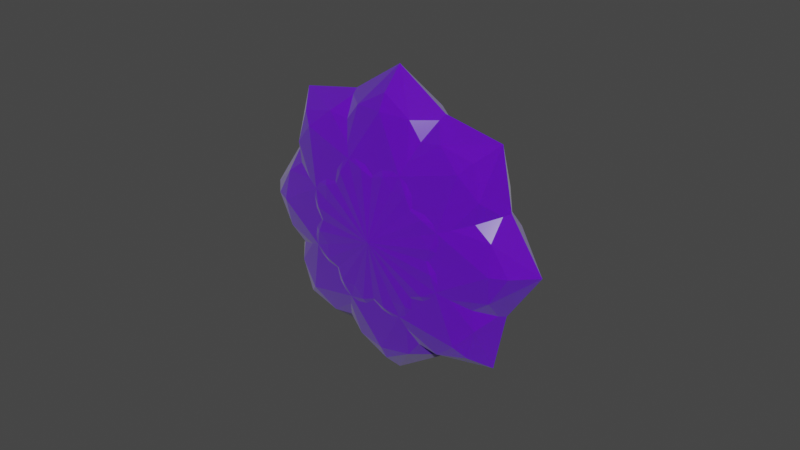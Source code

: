# Source: particleV2.blend  (saved by Blender 3.3.6; exported with 4.5.12 LTS)
import bpy
from mathutils import Matrix  # noqa: F401  (used for matrix-valued properties, if any)

bpy.ops.wm.read_factory_settings(use_empty=True)
scene = bpy.context.scene
scene.name = 'Scene'

# ---- collections
col_collection = bpy.data.collections.new('Collection'); scene.collection.children.link(col_collection)

# ---- materials (node trees are filled in below, after node groups)
mat_particle = bpy.data.materials.new('particle')
mat_particle.use_transparent_shadow = False

# ---- material node trees
mat_particle.use_nodes = True; mat_particle.node_tree.nodes.clear()
_N = mat_particle.node_tree.nodes; _L = mat_particle.node_tree.links
n0 = _N.new('ShaderNodeBsdfPrincipled'); n0.name = 'Principled BSDF'; n0.location = (10, 300)
n0.distribution = 'GGX'
n0.subsurface_method = 'RANDOM_WALK_SKIN'
n0.inputs[0].default_value = (0.1645, 0.003721, 0.8, 0.4)
n0.inputs[2].default_value = 0.1808
n0.inputs[3].default_value = 1.45
n0.inputs[18].default_value = 0.3615
n0.inputs[24].default_value = 0.1427
n0.inputs[27].default_value = (0.0, 0.0, 0.0, 1.0)
n0.inputs[28].default_value = 1.0
n1 = _N.new('ShaderNodeOutputMaterial'); n1.name = 'Material Output'; n1.location = (300, 300)
_L.new(n0.outputs[0], n1.inputs[0])
n1.is_active_output = True

# ---- world
world_world = bpy.data.worlds.new('World'); scene.world = world_world
world_world.use_nodes = True; world_world.node_tree.nodes.clear()
_N = world_world.node_tree.nodes; _L = world_world.node_tree.links
n0 = _N.new('ShaderNodeOutputWorld'); n0.name = 'World Output'; n0.location = (300, 300)
n1 = _N.new('ShaderNodeBackground'); n1.name = 'Background'; n1.location = (10, 300)
n1.inputs[0].default_value = (0.05088, 0.05088, 0.05088, 1.0)
_L.new(n1.outputs[0], n0.inputs[0])
n0.is_active_output = True
world_world.color = (0.05088, 0.05088, 0.05088)
world_world.use_sun_shadow = False
world_world.sun_shadow_jitter_overblur = 0.0

# ---- meshes
me_icosphere_003 = bpy.data.meshes.new('Icosphere.003')
me_icosphere_003.from_pydata([(0.3054, 0.8506, 0.4472), (0.6835, 0.0, 0.4472), (0.0, 0.0, 1.257), (0.7182, 0.309, 0.0), (0.4959, 0.809, 0.0), (0.0, 1.0, 0.0), (0.5574, 0.5, 0.5257), (0.458, 0.0, 0.9499), (0.2357, 0.5, 0.9499), (0.0, 0.8293, 0.4875), (0.0, 0.4472, 1.09), (0.0, 0.618, 0.9661), (-0.3054, 0.8506, 0.4472), (-0.6835, 0.0, 0.4472), (-0.7182, 0.309, 0.0), (-0.4959, 0.809, 0.0), (-0.5574, 0.5, 0.5257), (-0.458, 0.0, 0.9499), (-0.2357, 0.5, 0.9499), (0.3054, -0.8506, 0.4472), (0.7182, -0.309, 0.0), (0.4959, -0.809, 0.0), (0.5574, -0.5, 0.5257), (0.2357, -0.5, 0.9499), (0.0, -0.8293, 0.4875), (0.0, -0.4472, 1.09), (0.0, -0.618, 0.9661), (-0.3054, -0.8506, 0.4472), (-0.7182, -0.309, 0.0), (-0.4959, -0.809, 0.0), (-0.5574, -0.5, 0.5257), (-0.2357, -0.5, 0.9499), (0.3054, 0.8506, -0.4472), (0.6835, 0.0, -0.4472), (0.0, 0.0, -1.257), (0.5574, 0.5, -0.5257), (0.458, 0.0, -0.9499), (0.2357, 0.5, -0.9499), (0.0, 0.8293, -0.4875), (0.0, 0.4472, -1.09), (0.0, 0.618, -0.9661), (-0.3054, 0.8506, -0.4472), (-0.6835, 0.0, -0.4472), (-0.5574, 0.5, -0.5257), (-0.458, 0.0, -0.9499), (-0.2357, 0.5, -0.9499), (0.3054, -0.8506, -0.4472), (0.5574, -0.5, -0.5257), (0.2357, -0.5, -0.9499), (0.0, -0.8293, -0.4875), (0.0, -0.4472, -1.09), (0.0, -0.618, -0.9661), (-0.3054, -0.8506, -0.4472), (-0.5574, -0.5, -0.5257), (-0.2357, -0.5, -0.9499), (0.5322, 0.8506, 0.1003), (0.7996, -6.781e-08, -0.1671), (0.8886, -1.905e-07, 0.8886), (0.5078, 0.309, -0.5078), (0.3507, 0.809, -0.3507), (0.7659, 0.5, -0.02236), (0.9955, -1.44e-07, 0.3479), (0.8383, 0.5, 0.505), (0.3447, 0.8293, 0.3447), (0.7709, 0.4472, 0.7709), (0.6831, 0.618, 0.6831), (0.1003, 0.8506, 0.5322), (-0.1671, -6.781e-08, 0.7996), (-0.5078, 0.309, 0.5078), (-0.3507, 0.809, 0.3507), (-0.02236, 0.5, 0.7659), (0.3479, -1.44e-07, 0.9955), (0.505, 0.5, 0.8383), (0.5322, -0.8506, 0.1003), (0.5078, -0.309, -0.5078), (0.3507, -0.809, -0.3507), (-1.444e-08, -1.0, -1.444e-08), (0.7659, -0.5, -0.02236), (0.8383, -0.5, 0.505), (0.3447, -0.8293, 0.3447), (0.7709, -0.4472, 0.7709), (0.6831, -0.618, 0.6831), (0.1003, -0.8506, 0.5322), (-0.5078, -0.309, 0.5078), (-0.3507, -0.809, 0.3507), (-0.02236, -0.5, 0.7659), (0.505, -0.5, 0.8383), (-0.1003, 0.8506, -0.5322), (0.1671, 6.781e-08, -0.7996), (-0.8886, 1.905e-07, -0.8886), (0.02236, 0.5, -0.7659), (-0.3479, 1.44e-07, -0.9955), (-0.505, 0.5, -0.8383), (-0.3447, 0.8293, -0.3447), (-0.7709, 0.4472, -0.7709), (-0.6831, 0.618, -0.6831), (-0.5322, 0.8506, -0.1003), (-0.7996, 6.781e-08, 0.1671), (-0.7659, 0.5, 0.02236), (-0.9955, 1.44e-07, -0.3479), (-0.8383, 0.5, -0.505), (-0.1003, -0.8506, -0.5322), (0.02236, -0.5, -0.7659), (-0.505, -0.5, -0.8383), (-0.3447, -0.8293, -0.3447), (-0.7709, -0.4472, -0.7709), (-0.6831, -0.618, -0.6831), (-0.5322, -0.8506, -0.1003), (-0.7659, -0.5, 0.02236), (-0.8383, -0.5, -0.505), (-0.1003, 0.8506, 0.5322), (0.1671, 6.006e-08, 0.7996), (-0.8886, 4.6e-07, 0.8886), (0.5078, 0.309, 0.5078), (0.3507, 0.809, 0.3507), (0.02236, 0.5, 0.7659), (-0.3479, 2.783e-07, 0.9955), (-0.505, 0.5, 0.8383), (-0.3447, 0.8293, 0.3447), (-0.7709, 0.4472, 0.7709), (-0.6831, 0.618, 0.6831), (-0.5322, 0.8506, 0.1003), (-0.7996, 2.673e-07, -0.1671), (-0.5078, 0.309, -0.5078), (-0.3507, 0.809, -0.3507), (-0.7659, 0.5, -0.02236), (-0.9955, 4.171e-07, 0.3479), (-0.8383, 0.5, 0.505), (-0.1003, -0.8506, 0.5322), (0.5078, -0.309, 0.5078), (0.3507, -0.809, 0.3507), (0.02236, -0.5, 0.7659), (-0.505, -0.5, 0.8383), (-0.3447, -0.8293, 0.3447), (-0.7709, -0.4472, 0.7709), (-0.6831, -0.618, 0.6831), (-0.5322, -0.8506, 0.1003), (-0.5078, -0.309, -0.5078), (-0.3507, -0.809, -0.3507), (-0.7659, -0.5, -0.02236), (-0.8383, -0.5, 0.505), (0.5322, 0.8506, -0.1003), (0.7996, -2.673e-07, 0.1671), (0.8886, -4.6e-07, -0.8886), (0.7659, 0.5, 0.02236), (0.9955, -4.171e-07, -0.3479), (0.8383, 0.5, -0.505), (0.3447, 0.8293, -0.3447), (0.7709, 0.4472, -0.7709), (0.6831, 0.618, -0.6831), (0.1003, 0.8506, -0.5322), (-0.1671, -6.006e-08, -0.7996), (-0.02236, 0.5, -0.7659), (0.3479, -2.783e-07, -0.9955), (0.505, 0.5, -0.8383), (0.5322, -0.8506, -0.1003), (0.7659, -0.5, 0.02236), (0.8383, -0.5, -0.505), (0.3447, -0.8293, -0.3447), (0.7709, -0.4472, -0.7709), (0.6831, -0.618, -0.6831), (0.1003, -0.8506, -0.5322), (-0.02236, -0.5, -0.7659), (0.505, -0.5, -0.8383), (-0.4472, 0.8506, 0.3054), (-0.4472, 3.274e-07, 0.6835), (-1.257, 9.2e-07, 7.49e-08), (7.329e-08, 0.309, 0.7182), (1.094e-07, 0.809, 0.4959), (-0.5257, 0.5, 0.5574), (-0.9499, 6.954e-07, 0.458), (-0.9499, 0.5, 0.2357), (-0.4875, 0.8293, 2.906e-08), (-1.09, 0.4472, 6.498e-08), (-0.9661, 0.618, 5.759e-08), (-0.4472, 0.8506, -0.3054), (-0.4472, 3.274e-07, -0.6835), (-1.233e-08, 0.309, -0.7182), (5.024e-08, 0.809, -0.4959), (-0.5257, 0.5, -0.5574), (-0.9499, 6.954e-07, -0.458), (-0.9499, 0.5, -0.2357), (-0.4472, -0.8506, 0.3054), (1.233e-08, -0.309, 0.7182), (-5.024e-08, -0.809, 0.4959), (-0.5257, -0.5, 0.5574), (-0.9499, -0.5, 0.2357), (-0.4875, -0.8293, 2.906e-08), (-1.09, -0.4472, 6.498e-08), (-0.9661, -0.618, 5.759e-08), (-0.4472, -0.8506, -0.3054), (-7.329e-08, -0.309, -0.7182), (-1.094e-07, -0.809, -0.4959), (-0.5257, -0.5, -0.5574), (-0.9499, -0.5, -0.2357), (0.4472, 0.8506, 0.3054), (0.4472, -3.274e-07, 0.6835), (1.257, -9.2e-07, -7.49e-08), (0.5257, 0.5, 0.5574), (0.9499, -6.954e-07, 0.458), (0.9499, 0.5, 0.2357), (0.4875, 0.8293, -2.906e-08), (1.09, 0.4472, -6.498e-08), (0.9661, 0.618, -5.759e-08), (0.4472, 0.8506, -0.3054), (0.4472, -3.274e-07, -0.6835), (0.5257, 0.5, -0.5574), (0.9499, -6.954e-07, -0.458), (0.9499, 0.5, -0.2357), (0.4472, -0.8506, 0.3054), (0.5257, -0.5, 0.5574), (0.9499, -0.5, 0.2357), (0.4875, -0.8293, -2.906e-08), (1.09, -0.4472, -6.498e-08), (0.9661, -0.618, -5.759e-08), (0.4472, -0.8506, -0.3054), (0.5257, -0.5, -0.5574), (0.9499, -0.5, -0.2357)], [], [(1, 6, 7), (7, 8, 2), (7, 6, 8), (6, 0, 8), (3, 6, 1), (3, 4, 6), (4, 0, 6), (4, 5, 0), (58, 74, 88), (8, 11, 10), (8, 10, 2), (0, 9, 11, 8), (41, 5, 32, 38), (13, 17, 16), (17, 2, 18), (17, 18, 16), (16, 18, 12), (14, 13, 16), (14, 16, 15), (15, 16, 12), (15, 12, 5), (97, 83, 68), (18, 10, 11), (18, 2, 10), (12, 18, 11, 9), (1, 7, 22), (7, 2, 23), (7, 23, 22), (22, 23, 19), (20, 1, 22), (20, 22, 21), (21, 22, 19), (21, 19, 76), (23, 25, 26), (23, 2, 25), (19, 23, 26, 24), (161, 158, 155, 76), (13, 30, 17), (17, 31, 2), (17, 30, 31), (30, 27, 31), (28, 30, 13), (28, 29, 30), (29, 27, 30), (29, 76, 27), (31, 26, 25), (31, 25, 2), (27, 24, 26, 31), (33, 36, 35), (36, 34, 37), (36, 37, 35), (35, 37, 32), (3, 33, 35), (3, 35, 4), (4, 35, 32), (4, 32, 5), (68, 83, 67), (37, 39, 40), (37, 34, 39), (32, 37, 40, 38), (42, 43, 44), (44, 45, 34), (44, 43, 45), (43, 41, 45), (14, 43, 42), (14, 15, 43), (15, 41, 43), (15, 5, 41), (1, 20, 3), (45, 40, 39), (45, 39, 34), (41, 38, 40, 45), (33, 47, 36), (36, 48, 34), (36, 47, 48), (47, 46, 48), (20, 47, 33), (20, 21, 47), (21, 46, 47), (21, 76, 46), (48, 51, 50), (48, 50, 34), (46, 49, 51, 48), (27, 76, 19, 24), (42, 44, 53), (44, 34, 54), (44, 54, 53), (53, 54, 52), (28, 42, 53), (28, 53, 29), (29, 53, 52), (29, 52, 76), (54, 50, 51), (54, 34, 50), (52, 54, 51, 49), (56, 60, 61), (61, 62, 57), (61, 60, 62), (60, 55, 62), (58, 60, 56), (58, 59, 60), (59, 55, 60), (59, 5, 55), (113, 129, 142), (62, 65, 64), (62, 64, 57), (55, 63, 65, 62), (107, 104, 101, 76), (67, 71, 70), (71, 57, 72), (71, 72, 70), (70, 72, 66), (68, 67, 70), (68, 70, 69), (69, 70, 66), (69, 66, 5), (151, 137, 123), (72, 64, 65), (72, 57, 64), (66, 72, 65, 63), (56, 61, 77), (61, 57, 78), (61, 78, 77), (77, 78, 73), (74, 56, 77), (74, 77, 75), (75, 77, 73), (75, 73, 76), (78, 80, 81), (78, 57, 80), (73, 78, 81, 79), (52, 49, 46, 76), (67, 85, 71), (71, 86, 57), (71, 85, 86), (85, 82, 86), (83, 85, 67), (83, 84, 85), (84, 82, 85), (84, 76, 82), (86, 81, 80), (86, 80, 57), (82, 79, 81, 86), (88, 91, 90), (91, 89, 92), (91, 92, 90), (90, 92, 87), (58, 88, 90), (58, 90, 59), (59, 90, 87), (59, 87, 5), (3, 20, 33), (92, 94, 95), (92, 89, 94), (87, 92, 95, 93), (215, 212, 209, 76), (97, 98, 99), (99, 100, 89), (99, 98, 100), (98, 96, 100), (68, 98, 97), (68, 69, 98), (69, 96, 98), (69, 5, 96), (123, 137, 122), (100, 95, 94), (100, 94, 89), (96, 93, 95, 100), (88, 102, 91), (91, 103, 89), (91, 102, 103), (102, 101, 103), (74, 102, 88), (74, 75, 102), (75, 101, 102), (75, 76, 101), (103, 106, 105), (103, 105, 89), (101, 104, 106, 103), (175, 172, 164, 5), (97, 99, 108), (99, 89, 109), (99, 109, 108), (108, 109, 107), (83, 97, 108), (83, 108, 84), (84, 108, 107), (84, 107, 76), (109, 105, 106), (109, 89, 105), (107, 109, 106, 104), (111, 115, 116), (116, 117, 112), (116, 115, 117), (115, 110, 117), (113, 115, 111), (113, 114, 115), (114, 110, 115), (114, 5, 110), (150, 5, 141, 147), (117, 120, 119), (117, 119, 112), (110, 118, 120, 117), (96, 5, 87, 93), (122, 126, 125), (126, 112, 127), (126, 127, 125), (125, 127, 121), (123, 122, 125), (123, 125, 124), (124, 125, 121), (124, 121, 5), (111, 129, 113), (127, 119, 120), (127, 112, 119), (121, 127, 120, 118), (111, 116, 131), (116, 112, 132), (116, 132, 131), (131, 132, 128), (129, 111, 131), (129, 131, 130), (130, 131, 128), (130, 128, 76), (132, 134, 135), (132, 112, 134), (128, 132, 135, 133), (121, 118, 110, 5), (122, 139, 126), (126, 140, 112), (126, 139, 140), (139, 136, 140), (137, 139, 122), (137, 138, 139), (138, 136, 139), (138, 76, 136), (140, 135, 134), (140, 134, 112), (136, 133, 135, 140), (142, 145, 144), (145, 143, 146), (145, 146, 144), (144, 146, 141), (113, 142, 144), (113, 144, 114), (114, 144, 141), (114, 141, 5), (14, 28, 13), (146, 148, 149), (146, 143, 148), (141, 146, 149, 147), (136, 76, 128, 133), (151, 152, 153), (153, 154, 143), (153, 152, 154), (152, 150, 154), (123, 152, 151), (123, 124, 152), (124, 150, 152), (124, 5, 150), (56, 74, 58), (154, 149, 148), (154, 148, 143), (150, 147, 149, 154), (142, 156, 145), (145, 157, 143), (145, 156, 157), (156, 155, 157), (129, 156, 142), (129, 130, 156), (130, 155, 156), (130, 76, 155), (157, 160, 159), (157, 159, 143), (155, 158, 160, 157), (204, 5, 195, 201), (151, 153, 162), (153, 143, 163), (153, 163, 162), (162, 163, 161), (137, 151, 162), (137, 162, 138), (138, 162, 161), (138, 161, 76), (163, 159, 160), (163, 143, 159), (161, 163, 160, 158), (165, 169, 170), (170, 171, 166), (170, 169, 171), (169, 164, 171), (167, 169, 165), (167, 168, 169), (168, 164, 169), (168, 5, 164), (42, 28, 14), (171, 174, 173), (171, 173, 166), (164, 172, 174, 171), (82, 76, 73, 79), (176, 180, 179), (180, 166, 181), (180, 181, 179), (179, 181, 175), (177, 176, 179), (177, 179, 178), (178, 179, 175), (178, 175, 5), (165, 183, 167), (181, 173, 174), (181, 166, 173), (175, 181, 174, 172), (165, 170, 185), (170, 166, 186), (170, 186, 185), (185, 186, 182), (183, 165, 185), (183, 185, 184), (184, 185, 182), (184, 182, 76), (186, 188, 189), (186, 166, 188), (182, 186, 189, 187), (12, 9, 0, 5), (176, 193, 180), (180, 194, 166), (180, 193, 194), (193, 190, 194), (191, 193, 176), (191, 192, 193), (192, 190, 193), (192, 76, 190), (194, 189, 188), (194, 188, 166), (190, 187, 189, 194), (196, 199, 198), (199, 197, 200), (199, 200, 198), (198, 200, 195), (167, 196, 198), (167, 198, 168), (168, 198, 195), (168, 195, 5), (177, 191, 176), (200, 202, 203), (200, 197, 202), (195, 200, 203, 201), (190, 76, 182, 187), (205, 206, 207), (207, 208, 197), (207, 206, 208), (206, 204, 208), (177, 206, 205), (177, 178, 206), (178, 204, 206), (178, 5, 204), (167, 183, 196), (208, 203, 202), (208, 202, 197), (204, 201, 203, 208), (196, 210, 199), (199, 211, 197), (199, 210, 211), (210, 209, 211), (183, 210, 196), (183, 184, 210), (184, 209, 210), (184, 76, 209), (211, 214, 213), (211, 213, 197), (209, 212, 214, 211), (66, 63, 55, 5), (205, 207, 216), (207, 197, 217), (207, 217, 216), (216, 217, 215), (191, 205, 216), (191, 216, 192), (192, 216, 215), (192, 215, 76), (217, 213, 214), (217, 197, 213), (215, 217, 214, 212), (205, 191, 177)])
_uv = me_icosphere_003.uv_layers.new(name='UVMap')
_uv.uv.foreach_set('vector', [0.3636, 0.3149, 0.4545, 0.3149, 0.4091, 0.3937, 0.4091, 0.3937, 0.5, 0.3937, 0.4545, 0.4724, 0.4091, 0.3937, 0.4545, 0.3149, 0.5, 0.3937, 0.4545, 0.3149, 0.5455, 0.3149, 0.5, 0.3937, 0.4091, 0.2362, 0.4545, 0.3149, 0.3636, 0.3149, 0.4091, 0.2362, 0.5, 0.2362, 0.4545, 0.3149, 0.5, 0.2362, 0.5455, 0.3149, 0.4545, 0.3149, 0.5, 0.2362, 0.5909, 0.2362, 0.5455, 0.3149, 0.4091, 0.2362, 0.4091, 0.2362, 0.3636, 0.3149, 0.5909, 0.3937, 0.6083, 0.3636, 0.616, 0.3937, 0.5909, 0.3937, 0.616, 0.3937, 0.6364, 0.4724, 0.5455, 0.3149, 0.592, 0.3149, 0.6083, 0.3636, 0.5909, 0.3937, 0.5455, 0.3149, 0.5909, 0.2362, 0.5455, 0.3149, 0.592, 0.3149, 0.3636, 0.3149, 0.4091, 0.3937, 0.4545, 0.3149, 0.4091, 0.3937, 0.4545, 0.4724, 0.5, 0.3937, 0.4091, 0.3937, 0.5, 0.3937, 0.4545, 0.3149, 0.4545, 0.3149, 0.5, 0.3937, 0.5455, 0.3149, 0.4091, 0.2362, 0.3636, 0.3149, 0.4545, 0.3149, 0.4091, 0.2362, 0.4545, 0.3149, 0.5, 0.2362, 0.5, 0.2362, 0.4545, 0.3149, 0.5455, 0.3149, 0.5, 0.2362, 0.5455, 0.3149, 0.5909, 0.2362, 0.3636, 0.3149, 0.4091, 0.2362, 0.4091, 0.2362, 0.5909, 0.3937, 0.616, 0.3937, 0.6083, 0.3636, 0.5909, 0.3937, 0.6364, 0.4724, 0.616, 0.3937, 0.5455, 0.3149, 0.5909, 0.3937, 0.6083, 0.3636, 0.592, 0.3149, 0.3636, 0.3149, 0.4091, 0.3937, 0.4545, 0.3149, 0.4091, 0.3937, 0.4545, 0.4724, 0.5, 0.3937, 0.4091, 0.3937, 0.5, 0.3937, 0.4545, 0.3149, 0.4545, 0.3149, 0.5, 0.3937, 0.5455, 0.3149, 0.4091, 0.2362, 0.3636, 0.3149, 0.4545, 0.3149, 0.4091, 0.2362, 0.4545, 0.3149, 0.5, 0.2362, 0.5, 0.2362, 0.4545, 0.3149, 0.5455, 0.3149, 0.5, 0.2362, 0.5455, 0.3149, 0.5909, 0.2362, 0.5909, 0.3937, 0.616, 0.3937, 0.6083, 0.3636, 0.5909, 0.3937, 0.6364, 0.4724, 0.616, 0.3937, 0.5455, 0.3149, 0.5909, 0.3937, 0.6083, 0.3636, 0.592, 0.3149, 0.5455, 0.3149, 0.592, 0.3149, 0.5455, 0.3149, 0.5909, 0.2362, 0.3636, 0.3149, 0.4545, 0.3149, 0.4091, 0.3937, 0.4091, 0.3937, 0.5, 0.3937, 0.4545, 0.4724, 0.4091, 0.3937, 0.4545, 0.3149, 0.5, 0.3937, 0.4545, 0.3149, 0.5455, 0.3149, 0.5, 0.3937, 0.4091, 0.2362, 0.4545, 0.3149, 0.3636, 0.3149, 0.4091, 0.2362, 0.5, 0.2362, 0.4545, 0.3149, 0.5, 0.2362, 0.5455, 0.3149, 0.4545, 0.3149, 0.5, 0.2362, 0.5909, 0.2362, 0.5455, 0.3149, 0.5909, 0.3937, 0.6083, 0.3636, 0.616, 0.3937, 0.5909, 0.3937, 0.616, 0.3937, 0.6364, 0.4724, 0.5455, 0.3149, 0.592, 0.3149, 0.6083, 0.3636, 0.5909, 0.3937, 0.3636, 0.3149, 0.4091, 0.3937, 0.4545, 0.3149, 0.4091, 0.3937, 0.4545, 0.4724, 0.5, 0.3937, 0.4091, 0.3937, 0.5, 0.3937, 0.4545, 0.3149, 0.4545, 0.3149, 0.5, 0.3937, 0.5455, 0.3149, 0.4091, 0.2362, 0.3636, 0.3149, 0.4545, 0.3149, 0.4091, 0.2362, 0.4545, 0.3149, 0.5, 0.2362, 0.5, 0.2362, 0.4545, 0.3149, 0.5455, 0.3149, 0.5, 0.2362, 0.5455, 0.3149, 0.5909, 0.2362, 0.4091, 0.2362, 0.4091, 0.2362, 0.3636, 0.3149, 0.5909, 0.3937, 0.616, 0.3937, 0.6083, 0.3636, 0.5909, 0.3937, 0.6364, 0.4724, 0.616, 0.3937, 0.5455, 0.3149, 0.5909, 0.3937, 0.6083, 0.3636, 0.592, 0.3149, 0.3636, 0.3149, 0.4545, 0.3149, 0.4091, 0.3937, 0.4091, 0.3937, 0.5, 0.3937, 0.4545, 0.4724, 0.4091, 0.3937, 0.4545, 0.3149, 0.5, 0.3937, 0.4545, 0.3149, 0.5455, 0.3149, 0.5, 0.3937, 0.4091, 0.2362, 0.4545, 0.3149, 0.3636, 0.3149, 0.4091, 0.2362, 0.5, 0.2362, 0.4545, 0.3149, 0.5, 0.2362, 0.5455, 0.3149, 0.4545, 0.3149, 0.5, 0.2362, 0.5909, 0.2362, 0.5455, 0.3149, 0.3636, 0.3149, 0.4091, 0.2362, 0.4091, 0.2362, 0.5909, 0.3937, 0.6083, 0.3636, 0.616, 0.3937, 0.5909, 0.3937, 0.616, 0.3937, 0.6364, 0.4724, 0.5455, 0.3149, 0.592, 0.3149, 0.6083, 0.3636, 0.5909, 0.3937, 0.3636, 0.3149, 0.4545, 0.3149, 0.4091, 0.3937, 0.4091, 0.3937, 0.5, 0.3937, 0.4545, 0.4724, 0.4091, 0.3937, 0.4545, 0.3149, 0.5, 0.3937, 0.4545, 0.3149, 0.5455, 0.3149, 0.5, 0.3937, 0.4091, 0.2362, 0.4545, 0.3149, 0.3636, 0.3149, 0.4091, 0.2362, 0.5, 0.2362, 0.4545, 0.3149, 0.5, 0.2362, 0.5455, 0.3149, 0.4545, 0.3149, 0.5, 0.2362, 0.5909, 0.2362, 0.5455, 0.3149, 0.5909, 0.3937, 0.6083, 0.3636, 0.616, 0.3937, 0.5909, 0.3937, 0.616, 0.3937, 0.6364, 0.4724, 0.5455, 0.3149, 0.592, 0.3149, 0.6083, 0.3636, 0.5909, 0.3937, 0.5455, 0.3149, 0.5909, 0.2362, 0.5455, 0.3149, 0.592, 0.3149, 0.3636, 0.3149, 0.4091, 0.3937, 0.4545, 0.3149, 0.4091, 0.3937, 0.4545, 0.4724, 0.5, 0.3937, 0.4091, 0.3937, 0.5, 0.3937, 0.4545, 0.3149, 0.4545, 0.3149, 0.5, 0.3937, 0.5455, 0.3149, 0.4091, 0.2362, 0.3636, 0.3149, 0.4545, 0.3149, 0.4091, 0.2362, 0.4545, 0.3149, 0.5, 0.2362, 0.5, 0.2362, 0.4545, 0.3149, 0.5455, 0.3149, 0.5, 0.2362, 0.5455, 0.3149, 0.5909, 0.2362, 0.5909, 0.3937, 0.616, 0.3937, 0.6083, 0.3636, 0.5909, 0.3937, 0.6364, 0.4724, 0.616, 0.3937, 0.5455, 0.3149, 0.5909, 0.3937, 0.6083, 0.3636, 0.592, 0.3149, 0.3636, 0.3149, 0.4545, 0.3149, 0.4091, 0.3937, 0.4091, 0.3937, 0.5, 0.3937, 0.4545, 0.4724, 0.4091, 0.3937, 0.4545, 0.3149, 0.5, 0.3937, 0.4545, 0.3149, 0.5455, 0.3149, 0.5, 0.3937, 0.4091, 0.2362, 0.4545, 0.3149, 0.3636, 0.3149, 0.4091, 0.2362, 0.5, 0.2362, 0.4545, 0.3149, 0.5, 0.2362, 0.5455, 0.3149, 0.4545, 0.3149, 0.5, 0.2362, 0.5909, 0.2362, 0.5455, 0.3149, 0.4091, 0.2362, 0.4091, 0.2362, 0.3636, 0.3149, 0.5909, 0.3937, 0.6083, 0.3636, 0.616, 0.3937, 0.5909, 0.3937, 0.616, 0.3937, 0.6364, 0.4724, 0.5455, 0.3149, 0.592, 0.3149, 0.6083, 0.3636, 0.5909, 0.3937, 0.5455, 0.3149, 0.592, 0.3149, 0.5455, 0.3149, 0.5909, 0.2362, 0.3636, 0.3149, 0.4091, 0.3937, 0.4545, 0.3149, 0.4091, 0.3937, 0.4545, 0.4724, 0.5, 0.3937, 0.4091, 0.3937, 0.5, 0.3937, 0.4545, 0.3149, 0.4545, 0.3149, 0.5, 0.3937, 0.5455, 0.3149, 0.4091, 0.2362, 0.3636, 0.3149, 0.4545, 0.3149, 0.4091, 0.2362, 0.4545, 0.3149, 0.5, 0.2362, 0.5, 0.2362, 0.4545, 0.3149, 0.5455, 0.3149, 0.5, 0.2362, 0.5455, 0.3149, 0.5909, 0.2362, 0.3636, 0.3149, 0.4091, 0.2362, 0.4091, 0.2362, 0.5909, 0.3937, 0.616, 0.3937, 0.6083, 0.3636, 0.5909, 0.3937, 0.6364, 0.4724, 0.616, 0.3937, 0.5455, 0.3149, 0.5909, 0.3937, 0.6083, 0.3636, 0.592, 0.3149, 0.3636, 0.3149, 0.4091, 0.3937, 0.4545, 0.3149, 0.4091, 0.3937, 0.4545, 0.4724, 0.5, 0.3937, 0.4091, 0.3937, 0.5, 0.3937, 0.4545, 0.3149, 0.4545, 0.3149, 0.5, 0.3937, 0.5455, 0.3149, 0.4091, 0.2362, 0.3636, 0.3149, 0.4545, 0.3149, 0.4091, 0.2362, 0.4545, 0.3149, 0.5, 0.2362, 0.5, 0.2362, 0.4545, 0.3149, 0.5455, 0.3149, 0.5, 0.2362, 0.5455, 0.3149, 0.5909, 0.2362, 0.5909, 0.3937, 0.616, 0.3937, 0.6083, 0.3636, 0.5909, 0.3937, 0.6364, 0.4724, 0.616, 0.3937, 0.5455, 0.3149, 0.5909, 0.3937, 0.6083, 0.3636, 0.592, 0.3149, 0.5455, 0.3149, 0.592, 0.3149, 0.5455, 0.3149, 0.5909, 0.2362, 0.3636, 0.3149, 0.4545, 0.3149, 0.4091, 0.3937, 0.4091, 0.3937, 0.5, 0.3937, 0.4545, 0.4724, 0.4091, 0.3937, 0.4545, 0.3149, 0.5, 0.3937, 0.4545, 0.3149, 0.5455, 0.3149, 0.5, 0.3937, 0.4091, 0.2362, 0.4545, 0.3149, 0.3636, 0.3149, 0.4091, 0.2362, 0.5, 0.2362, 0.4545, 0.3149, 0.5, 0.2362, 0.5455, 0.3149, 0.4545, 0.3149, 0.5, 0.2362, 0.5909, 0.2362, 0.5455, 0.3149, 0.5909, 0.3937, 0.6083, 0.3636, 0.616, 0.3937, 0.5909, 0.3937, 0.616, 0.3937, 0.6364, 0.4724, 0.5455, 0.3149, 0.592, 0.3149, 0.6083, 0.3636, 0.5909, 0.3937, 0.3636, 0.3149, 0.4091, 0.3937, 0.4545, 0.3149, 0.4091, 0.3937, 0.4545, 0.4724, 0.5, 0.3937, 0.4091, 0.3937, 0.5, 0.3937, 0.4545, 0.3149, 0.4545, 0.3149, 0.5, 0.3937, 0.5455, 0.3149, 0.4091, 0.2362, 0.3636, 0.3149, 0.4545, 0.3149, 0.4091, 0.2362, 0.4545, 0.3149, 0.5, 0.2362, 0.5, 0.2362, 0.4545, 0.3149, 0.5455, 0.3149, 0.5, 0.2362, 0.5455, 0.3149, 0.5909, 0.2362, 0.4091, 0.2362, 0.4091, 0.2362, 0.3636, 0.3149, 0.5909, 0.3937, 0.616, 0.3937, 0.6083, 0.3636, 0.5909, 0.3937, 0.6364, 0.4724, 0.616, 0.3937, 0.5455, 0.3149, 0.5909, 0.3937, 0.6083, 0.3636, 0.592, 0.3149, 0.5455, 0.3149, 0.592, 0.3149, 0.5455, 0.3149, 0.5909, 0.2362, 0.3636, 0.3149, 0.4545, 0.3149, 0.4091, 0.3937, 0.4091, 0.3937, 0.5, 0.3937, 0.4545, 0.4724, 0.4091, 0.3937, 0.4545, 0.3149, 0.5, 0.3937, 0.4545, 0.3149, 0.5455, 0.3149, 0.5, 0.3937, 0.4091, 0.2362, 0.4545, 0.3149, 0.3636, 0.3149, 0.4091, 0.2362, 0.5, 0.2362, 0.4545, 0.3149, 0.5, 0.2362, 0.5455, 0.3149, 0.4545, 0.3149, 0.5, 0.2362, 0.5909, 0.2362, 0.5455, 0.3149, 0.4091, 0.2362, 0.4091, 0.2362, 0.3636, 0.3149, 0.5909, 0.3937, 0.6083, 0.3636, 0.616, 0.3937, 0.5909, 0.3937, 0.616, 0.3937, 0.6364, 0.4724, 0.5455, 0.3149, 0.592, 0.3149, 0.6083, 0.3636, 0.5909, 0.3937, 0.3636, 0.3149, 0.4545, 0.3149, 0.4091, 0.3937, 0.4091, 0.3937, 0.5, 0.3937, 0.4545, 0.4724, 0.4091, 0.3937, 0.4545, 0.3149, 0.5, 0.3937, 0.4545, 0.3149, 0.5455, 0.3149, 0.5, 0.3937, 0.4091, 0.2362, 0.4545, 0.3149, 0.3636, 0.3149, 0.4091, 0.2362, 0.5, 0.2362, 0.4545, 0.3149, 0.5, 0.2362, 0.5455, 0.3149, 0.4545, 0.3149, 0.5, 0.2362, 0.5909, 0.2362, 0.5455, 0.3149, 0.5909, 0.3937, 0.6083, 0.3636, 0.616, 0.3937, 0.5909, 0.3937, 0.616, 0.3937, 0.6364, 0.4724, 0.5455, 0.3149, 0.592, 0.3149, 0.6083, 0.3636, 0.5909, 0.3937, 0.5455, 0.3149, 0.592, 0.3149, 0.5455, 0.3149, 0.5909, 0.2362, 0.3636, 0.3149, 0.4091, 0.3937, 0.4545, 0.3149, 0.4091, 0.3937, 0.4545, 0.4724, 0.5, 0.3937, 0.4091, 0.3937, 0.5, 0.3937, 0.4545, 0.3149, 0.4545, 0.3149, 0.5, 0.3937, 0.5455, 0.3149, 0.4091, 0.2362, 0.3636, 0.3149, 0.4545, 0.3149, 0.4091, 0.2362, 0.4545, 0.3149, 0.5, 0.2362, 0.5, 0.2362, 0.4545, 0.3149, 0.5455, 0.3149, 0.5, 0.2362, 0.5455, 0.3149, 0.5909, 0.2362, 0.5909, 0.3937, 0.616, 0.3937, 0.6083, 0.3636, 0.5909, 0.3937, 0.6364, 0.4724, 0.616, 0.3937, 0.5455, 0.3149, 0.5909, 0.3937, 0.6083, 0.3636, 0.592, 0.3149, 0.3636, 0.3149, 0.4545, 0.3149, 0.4091, 0.3937, 0.4091, 0.3937, 0.5, 0.3937, 0.4545, 0.4724, 0.4091, 0.3937, 0.4545, 0.3149, 0.5, 0.3937, 0.4545, 0.3149, 0.5455, 0.3149, 0.5, 0.3937, 0.4091, 0.2362, 0.4545, 0.3149, 0.3636, 0.3149, 0.4091, 0.2362, 0.5, 0.2362, 0.4545, 0.3149, 0.5, 0.2362, 0.5455, 0.3149, 0.4545, 0.3149, 0.5, 0.2362, 0.5909, 0.2362, 0.5455, 0.3149, 0.5455, 0.3149, 0.5909, 0.2362, 0.5455, 0.3149, 0.592, 0.3149, 0.5909, 0.3937, 0.6083, 0.3636, 0.616, 0.3937, 0.5909, 0.3937, 0.616, 0.3937, 0.6364, 0.4724, 0.5455, 0.3149, 0.592, 0.3149, 0.6083, 0.3636, 0.5909, 0.3937, 0.5455, 0.3149, 0.5909, 0.2362, 0.5455, 0.3149, 0.592, 0.3149, 0.3636, 0.3149, 0.4091, 0.3937, 0.4545, 0.3149, 0.4091, 0.3937, 0.4545, 0.4724, 0.5, 0.3937, 0.4091, 0.3937, 0.5, 0.3937, 0.4545, 0.3149, 0.4545, 0.3149, 0.5, 0.3937, 0.5455, 0.3149, 0.4091, 0.2362, 0.3636, 0.3149, 0.4545, 0.3149, 0.4091, 0.2362, 0.4545, 0.3149, 0.5, 0.2362, 0.5, 0.2362, 0.4545, 0.3149, 0.5455, 0.3149, 0.5, 0.2362, 0.5455, 0.3149, 0.5909, 0.2362, 0.3636, 0.3149, 0.4091, 0.2362, 0.4091, 0.2362, 0.5909, 0.3937, 0.616, 0.3937, 0.6083, 0.3636, 0.5909, 0.3937, 0.6364, 0.4724, 0.616, 0.3937, 0.5455, 0.3149, 0.5909, 0.3937, 0.6083, 0.3636, 0.592, 0.3149, 0.3636, 0.3149, 0.4091, 0.3937, 0.4545, 0.3149, 0.4091, 0.3937, 0.4545, 0.4724, 0.5, 0.3937, 0.4091, 0.3937, 0.5, 0.3937, 0.4545, 0.3149, 0.4545, 0.3149, 0.5, 0.3937, 0.5455, 0.3149, 0.4091, 0.2362, 0.3636, 0.3149, 0.4545, 0.3149, 0.4091, 0.2362, 0.4545, 0.3149, 0.5, 0.2362, 0.5, 0.2362, 0.4545, 0.3149, 0.5455, 0.3149, 0.5, 0.2362, 0.5455, 0.3149, 0.5909, 0.2362, 0.5909, 0.3937, 0.616, 0.3937, 0.6083, 0.3636, 0.5909, 0.3937, 0.6364, 0.4724, 0.616, 0.3937, 0.5455, 0.3149, 0.5909, 0.3937, 0.6083, 0.3636, 0.592, 0.3149, 0.5455, 0.3149, 0.592, 0.3149, 0.5455, 0.3149, 0.5909, 0.2362, 0.3636, 0.3149, 0.4545, 0.3149, 0.4091, 0.3937, 0.4091, 0.3937, 0.5, 0.3937, 0.4545, 0.4724, 0.4091, 0.3937, 0.4545, 0.3149, 0.5, 0.3937, 0.4545, 0.3149, 0.5455, 0.3149, 0.5, 0.3937, 0.4091, 0.2362, 0.4545, 0.3149, 0.3636, 0.3149, 0.4091, 0.2362, 0.5, 0.2362, 0.4545, 0.3149, 0.5, 0.2362, 0.5455, 0.3149, 0.4545, 0.3149, 0.5, 0.2362, 0.5909, 0.2362, 0.5455, 0.3149, 0.5909, 0.3937, 0.6083, 0.3636, 0.616, 0.3937, 0.5909, 0.3937, 0.616, 0.3937, 0.6364, 0.4724, 0.5455, 0.3149, 0.592, 0.3149, 0.6083, 0.3636, 0.5909, 0.3937, 0.3636, 0.3149, 0.4091, 0.3937, 0.4545, 0.3149, 0.4091, 0.3937, 0.4545, 0.4724, 0.5, 0.3937, 0.4091, 0.3937, 0.5, 0.3937, 0.4545, 0.3149, 0.4545, 0.3149, 0.5, 0.3937, 0.5455, 0.3149, 0.4091, 0.2362, 0.3636, 0.3149, 0.4545, 0.3149, 0.4091, 0.2362, 0.4545, 0.3149, 0.5, 0.2362, 0.5, 0.2362, 0.4545, 0.3149, 0.5455, 0.3149, 0.5, 0.2362, 0.5455, 0.3149, 0.5909, 0.2362, 0.4091, 0.2362, 0.4091, 0.2362, 0.3636, 0.3149, 0.5909, 0.3937, 0.616, 0.3937, 0.6083, 0.3636, 0.5909, 0.3937, 0.6364, 0.4724, 0.616, 0.3937, 0.5455, 0.3149, 0.5909, 0.3937, 0.6083, 0.3636, 0.592, 0.3149, 0.5455, 0.3149, 0.5909, 0.2362, 0.5455, 0.3149, 0.592, 0.3149, 0.3636, 0.3149, 0.4545, 0.3149, 0.4091, 0.3937, 0.4091, 0.3937, 0.5, 0.3937, 0.4545, 0.4724, 0.4091, 0.3937, 0.4545, 0.3149, 0.5, 0.3937, 0.4545, 0.3149, 0.5455, 0.3149, 0.5, 0.3937, 0.4091, 0.2362, 0.4545, 0.3149, 0.3636, 0.3149, 0.4091, 0.2362, 0.5, 0.2362, 0.4545, 0.3149, 0.5, 0.2362, 0.5455, 0.3149, 0.4545, 0.3149, 0.5, 0.2362, 0.5909, 0.2362, 0.5455, 0.3149, 0.3636, 0.3149, 0.4091, 0.2362, 0.4091, 0.2362, 0.5909, 0.3937, 0.6083, 0.3636, 0.616, 0.3937, 0.5909, 0.3937, 0.616, 0.3937, 0.6364, 0.4724, 0.5455, 0.3149, 0.592, 0.3149, 0.6083, 0.3636, 0.5909, 0.3937, 0.3636, 0.3149, 0.4545, 0.3149, 0.4091, 0.3937, 0.4091, 0.3937, 0.5, 0.3937, 0.4545, 0.4724, 0.4091, 0.3937, 0.4545, 0.3149, 0.5, 0.3937, 0.4545, 0.3149, 0.5455, 0.3149, 0.5, 0.3937, 0.4091, 0.2362, 0.4545, 0.3149, 0.3636, 0.3149, 0.4091, 0.2362, 0.5, 0.2362, 0.4545, 0.3149, 0.5, 0.2362, 0.5455, 0.3149, 0.4545, 0.3149, 0.5, 0.2362, 0.5909, 0.2362, 0.5455, 0.3149, 0.5909, 0.3937, 0.6083, 0.3636, 0.616, 0.3937, 0.5909, 0.3937, 0.616, 0.3937, 0.6364, 0.4724, 0.5455, 0.3149, 0.592, 0.3149, 0.6083, 0.3636, 0.5909, 0.3937, 0.5455, 0.3149, 0.5909, 0.2362, 0.5455, 0.3149, 0.592, 0.3149, 0.3636, 0.3149, 0.4091, 0.3937, 0.4545, 0.3149, 0.4091, 0.3937, 0.4545, 0.4724, 0.5, 0.3937, 0.4091, 0.3937, 0.5, 0.3937, 0.4545, 0.3149, 0.4545, 0.3149, 0.5, 0.3937, 0.5455, 0.3149, 0.4091, 0.2362, 0.3636, 0.3149, 0.4545, 0.3149, 0.4091, 0.2362, 0.4545, 0.3149, 0.5, 0.2362, 0.5, 0.2362, 0.4545, 0.3149, 0.5455, 0.3149, 0.5, 0.2362, 0.5455, 0.3149, 0.5909, 0.2362, 0.5909, 0.3937, 0.616, 0.3937, 0.6083, 0.3636, 0.5909, 0.3937, 0.6364, 0.4724, 0.616, 0.3937, 0.5455, 0.3149, 0.5909, 0.3937, 0.6083, 0.3636, 0.592, 0.3149, 0.3636, 0.3149, 0.4545, 0.3149, 0.4091, 0.3937, 0.4091, 0.3937, 0.5, 0.3937, 0.4545, 0.4724, 0.4091, 0.3937, 0.4545, 0.3149, 0.5, 0.3937, 0.4545, 0.3149, 0.5455, 0.3149, 0.5, 0.3937, 0.4091, 0.2362, 0.4545, 0.3149, 0.3636, 0.3149, 0.4091, 0.2362, 0.5, 0.2362, 0.4545, 0.3149, 0.5, 0.2362, 0.5455, 0.3149, 0.4545, 0.3149, 0.5, 0.2362, 0.5909, 0.2362, 0.5455, 0.3149, 0.3636, 0.3149, 0.4091, 0.2362, 0.4091, 0.2362, 0.5909, 0.3937, 0.6083, 0.3636, 0.616, 0.3937, 0.5909, 0.3937, 0.616, 0.3937, 0.6364, 0.4724, 0.5455, 0.3149, 0.592, 0.3149, 0.6083, 0.3636, 0.5909, 0.3937, 0.5455, 0.3149, 0.5909, 0.2362, 0.5455, 0.3149, 0.592, 0.3149, 0.3636, 0.3149, 0.4091, 0.3937, 0.4545, 0.3149, 0.4091, 0.3937, 0.4545, 0.4724, 0.5, 0.3937, 0.4091, 0.3937, 0.5, 0.3937, 0.4545, 0.3149, 0.4545, 0.3149, 0.5, 0.3937, 0.5455, 0.3149, 0.4091, 0.2362, 0.3636, 0.3149, 0.4545, 0.3149, 0.4091, 0.2362, 0.4545, 0.3149, 0.5, 0.2362, 0.5, 0.2362, 0.4545, 0.3149, 0.5455, 0.3149, 0.5, 0.2362, 0.5455, 0.3149, 0.5909, 0.2362, 0.3636, 0.3149, 0.4091, 0.2362, 0.4091, 0.2362, 0.5909, 0.3937, 0.616, 0.3937, 0.6083, 0.3636, 0.5909, 0.3937, 0.6364, 0.4724, 0.616, 0.3937, 0.5455, 0.3149, 0.5909, 0.3937, 0.6083, 0.3636, 0.592, 0.3149, 0.3636, 0.3149, 0.4091, 0.3937, 0.4545, 0.3149, 0.4091, 0.3937, 0.4545, 0.4724, 0.5, 0.3937, 0.4091, 0.3937, 0.5, 0.3937, 0.4545, 0.3149, 0.4545, 0.3149, 0.5, 0.3937, 0.5455, 0.3149, 0.4091, 0.2362, 0.3636, 0.3149, 0.4545, 0.3149, 0.4091, 0.2362, 0.4545, 0.3149, 0.5, 0.2362, 0.5, 0.2362, 0.4545, 0.3149, 0.5455, 0.3149, 0.5, 0.2362, 0.5455, 0.3149, 0.5909, 0.2362, 0.5909, 0.3937, 0.616, 0.3937, 0.6083, 0.3636, 0.5909, 0.3937, 0.6364, 0.4724, 0.616, 0.3937, 0.5455, 0.3149, 0.5909, 0.3937, 0.6083, 0.3636, 0.592, 0.3149, 0.5455, 0.3149, 0.592, 0.3149, 0.5455, 0.3149, 0.5909, 0.2362, 0.3636, 0.3149, 0.4545, 0.3149, 0.4091, 0.3937, 0.4091, 0.3937, 0.5, 0.3937, 0.4545, 0.4724, 0.4091, 0.3937, 0.4545, 0.3149, 0.5, 0.3937, 0.4545, 0.3149, 0.5455, 0.3149, 0.5, 0.3937, 0.4091, 0.2362, 0.4545, 0.3149, 0.3636, 0.3149, 0.4091, 0.2362, 0.5, 0.2362, 0.4545, 0.3149, 0.5, 0.2362, 0.5455, 0.3149, 0.4545, 0.3149, 0.5, 0.2362, 0.5909, 0.2362, 0.5455, 0.3149, 0.5909, 0.3937, 0.6083, 0.3636, 0.616, 0.3937, 0.5909, 0.3937, 0.616, 0.3937, 0.6364, 0.4724, 0.5455, 0.3149, 0.592, 0.3149, 0.6083, 0.3636, 0.5909, 0.3937, 0.3636, 0.3149, 0.4091, 0.3937, 0.4545, 0.3149, 0.4091, 0.3937, 0.4545, 0.4724, 0.5, 0.3937, 0.4091, 0.3937, 0.5, 0.3937, 0.4545, 0.3149, 0.4545, 0.3149, 0.5, 0.3937, 0.5455, 0.3149, 0.4091, 0.2362, 0.3636, 0.3149, 0.4545, 0.3149, 0.4091, 0.2362, 0.4545, 0.3149, 0.5, 0.2362, 0.5, 0.2362, 0.4545, 0.3149, 0.5455, 0.3149, 0.5, 0.2362, 0.5455, 0.3149, 0.5909, 0.2362, 0.4091, 0.2362, 0.4091, 0.2362, 0.3636, 0.3149, 0.5909, 0.3937, 0.616, 0.3937, 0.6083, 0.3636, 0.5909, 0.3937, 0.6364, 0.4724, 0.616, 0.3937, 0.5455, 0.3149, 0.5909, 0.3937, 0.6083, 0.3636, 0.592, 0.3149, 0.5455, 0.3149, 0.5909, 0.2362, 0.5455, 0.3149, 0.592, 0.3149, 0.3636, 0.3149, 0.4545, 0.3149, 0.4091, 0.3937, 0.4091, 0.3937, 0.5, 0.3937, 0.4545, 0.4724, 0.4091, 0.3937, 0.4545, 0.3149, 0.5, 0.3937, 0.4545, 0.3149, 0.5455, 0.3149, 0.5, 0.3937, 0.4091, 0.2362, 0.4545, 0.3149, 0.3636, 0.3149, 0.4091, 0.2362, 0.5, 0.2362, 0.4545, 0.3149, 0.5, 0.2362, 0.5455, 0.3149, 0.4545, 0.3149, 0.5, 0.2362, 0.5909, 0.2362, 0.5455, 0.3149, 0.4091, 0.2362, 0.4091, 0.2362, 0.3636, 0.3149, 0.5909, 0.3937, 0.6083, 0.3636, 0.616, 0.3937, 0.5909, 0.3937, 0.616, 0.3937, 0.6364, 0.4724, 0.5455, 0.3149, 0.592, 0.3149, 0.6083, 0.3636, 0.5909, 0.3937, 0.3636, 0.3149, 0.4545, 0.3149, 0.4091, 0.3937, 0.4091, 0.3937, 0.5, 0.3937, 0.4545, 0.4724, 0.4091, 0.3937, 0.4545, 0.3149, 0.5, 0.3937, 0.4545, 0.3149, 0.5455, 0.3149, 0.5, 0.3937, 0.4091, 0.2362, 0.4545, 0.3149, 0.3636, 0.3149, 0.4091, 0.2362, 0.5, 0.2362, 0.4545, 0.3149, 0.5, 0.2362, 0.5455, 0.3149, 0.4545, 0.3149, 0.5, 0.2362, 0.5909, 0.2362, 0.5455, 0.3149, 0.5909, 0.3937, 0.6083, 0.3636, 0.616, 0.3937, 0.5909, 0.3937, 0.616, 0.3937, 0.6364, 0.4724, 0.5455, 0.3149, 0.592, 0.3149, 0.6083, 0.3636, 0.5909, 0.3937, 0.5455, 0.3149, 0.592, 0.3149, 0.5455, 0.3149, 0.5909, 0.2362, 0.3636, 0.3149, 0.4091, 0.3937, 0.4545, 0.3149, 0.4091, 0.3937, 0.4545, 0.4724, 0.5, 0.3937, 0.4091, 0.3937, 0.5, 0.3937, 0.4545, 0.3149, 0.4545, 0.3149, 0.5, 0.3937, 0.5455, 0.3149, 0.4091, 0.2362, 0.3636, 0.3149, 0.4545, 0.3149, 0.4091, 0.2362, 0.4545, 0.3149, 0.5, 0.2362, 0.5, 0.2362, 0.4545, 0.3149, 0.5455, 0.3149, 0.5, 0.2362, 0.5455, 0.3149, 0.5909, 0.2362, 0.5909, 0.3937, 0.616, 0.3937, 0.6083, 0.3636, 0.5909, 0.3937, 0.6364, 0.4724, 0.616, 0.3937, 0.5455, 0.3149, 0.5909, 0.3937, 0.6083, 0.3636, 0.592, 0.3149, 0.3636, 0.3149, 0.4091, 0.2362, 0.4091, 0.2362])
me_icosphere_003.materials.append(mat_particle)
me_icosphere_003.update()

# ---- objects
ob_particlev2 = bpy.data.objects.new('particleV2', me_icosphere_003)

# ---- transforms, parenting, visibility, modifiers, constraints
ob_particlev2.location = (0.0, 0.0, 0.0)
ob_particlev2.rotation_euler = (-7.871e-08, -0.7854, 5.565e-08)
ob_particlev2.scale = (1.0, 0.3671, 1.0)

# ---- collection membership
col_collection.objects.link(ob_particlev2)

# ---- scene / render settings (as saved in the file)
scene.frame_start = 1; scene.frame_end = 250; scene.frame_set(1)
scene.render.engine = 'BLENDER_EEVEE_NEXT'
scene.cycles.sampling_pattern = 'TABULATED_SOBOL'
scene.cycles.use_light_tree = False
scene.view_settings.view_transform = 'Filmic'
bpy.context.view_layer.update()

# ---- added for rendering (the .blend has no active camera and no usable light): camera, sun
cam_auto = bpy.data.cameras.new('AutoCamera')
cam_auto.lens = 50.0
cam_auto.sensor_width = 36.0
cam_auto.clip_end = 1000.0
ob_auto_camera = bpy.data.objects.new('AutoCamera', cam_auto)
scene.collection.objects.link(ob_auto_camera)
ob_auto_camera.location = (4.70018, -5.64022, 3.76015)
ob_auto_camera.rotation_euler = (1.09748, -7.21219e-08, 0.694738)
scene.camera = ob_auto_camera
light_auto_sun = bpy.data.lights.new('AutoSun', 'SUN')
light_auto_sun.energy = 3.0
light_auto_sun.angle = 0.0523599
ob_auto_sun = bpy.data.objects.new('AutoSun', light_auto_sun)
scene.collection.objects.link(ob_auto_sun)
ob_auto_sun.rotation_euler = (0.872665, 0.174533, 0.523599)
bpy.context.view_layer.update()
